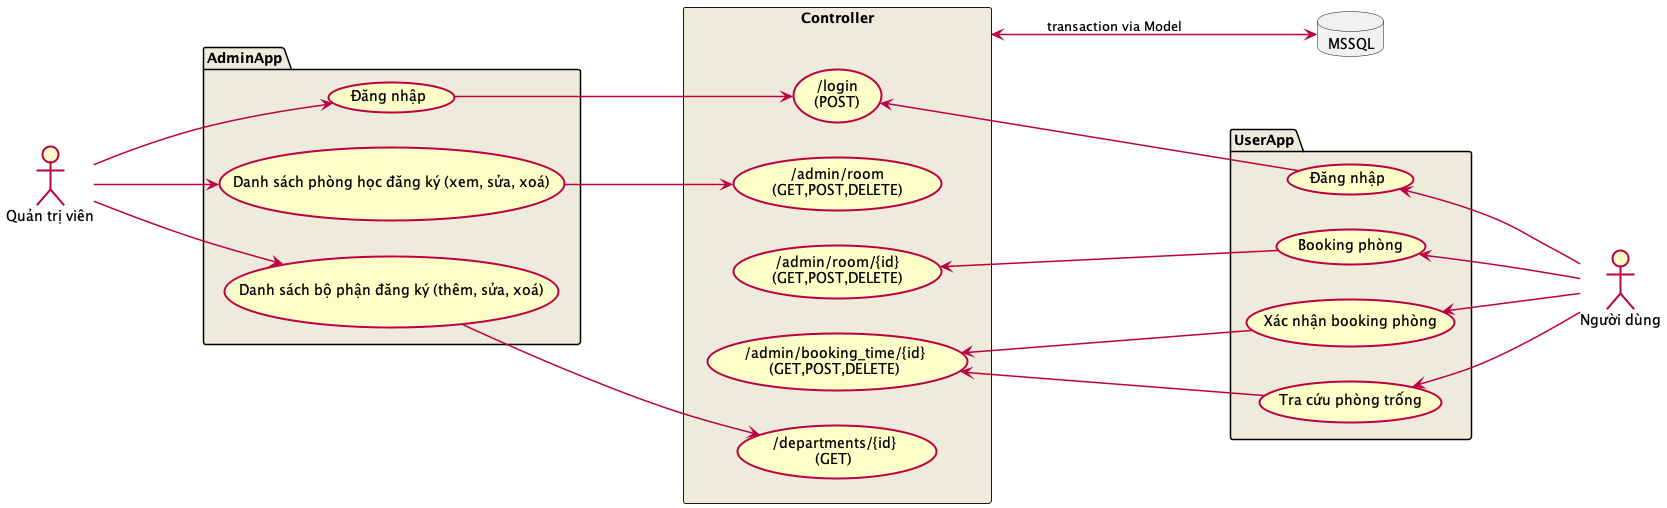

The diagram above was rendered by PlantUML. Its source (embedded in the PNG):
@startuml Project Java Fullstack - F-Booking

skinparam ParticipantPadding 50
skinparam BoxPadding 10
left to right direction

skinparam actor {
  backgroundColor #FEFEC8
  borderColor #BD0042
  borderThickness 2
}
skinparam usecase {
  backgroundColor #FEFEC8
  borderColor #BD0042
}
skinparam package {
  backgroundColor #EEEBDC
}

skinparam ArrowColor BD0042
skinparam ArrowThickness 1.5
skinparam UsecaseBorderThickness 2
skinparam PersonBorderThickness 2
' skinparam ArrowFontSize 10
' skinparam ActorFontSize 10
' skinparam UsecaseFontSize 10
package AdminApp{
  usecase "Đăng nhập" as UC_LoginAdmin
  usecase "Danh sách phòng học đăng ký (xem, sửa, xoá)" as UC_RoomAdmin
  usecase "Danh sách bộ phận đăng ký (thêm, sửa, xoá)" as UC_DepartmentsAdmin
}
actor "Quản trị viên" as Admin
'actor "Hệ thống" as System
Admin ---> UC_LoginAdmin
Admin ---> UC_RoomAdmin
Admin ---> UC_DepartmentsAdmin

rectangle Controller{
 ' usecase "/student/\n(GET,POST)" as Rest_Admin
 'usecase "/admin/room/{id}\n(GET,PATCH,DELETE)" as Rest_Admin
  usecase "/admin/room\n(GET,POST,DELETE)" as Rest_RoomAdmin
  usecase "/admin/room/{id}\n(GET,POST,DELETE)" as Rest_Admin
  usecase "/admin/booking_time\n(GET,POST,DELETE)" as Rest_BookingTimeAdmin
  usecase "/admin/booking_time/{id}\n(GET,POST,DELETE)" as Rest_BookingTimeAdmin
  usecase "/departments\n(GET,POST,PATCH,DELETE)" as Rest_DepartmentAdmin
  usecase "/login\n(POST)" as Rest_LoginAdmin
  usecase "/departments/{id}\n(GET)" as Rest_DepartmentAdmin
}
UC_LoginAdmin -> Rest_LoginAdmin
UC_RoomAdmin ---> Rest_RoomAdmin
UC_DepartmentsAdmin ---> Rest_DepartmentAdmin

database MSSQL
Controller <---> MSSQL : transaction via Model


package UserApp {
  usecase "Đăng nhập" as UC_LoginStudent
  usecase "Tra cứu phòng trống" as UC_RoomStudent
  usecase "Booking phòng" as UC_BookingStudent
  usecase "Xác nhận booking phòng" as UC_CheckBookingStudent
}
actor "Người dùng" as Student
'actor "Admin" as Admin
UC_LoginStudent <--- Student
UC_RoomStudent <--- Student
UC_BookingStudent <--- Student
UC_CheckBookingStudent <--- Student


Rest_LoginAdmin <--- UC_LoginStudent
Rest_Admin <--- UC_BookingStudent
Rest_BookingTimeAdmin <--- UC_CheckBookingStudent
Rest_BookingTimeAdmin <--- UC_RoomStudent

@enduml